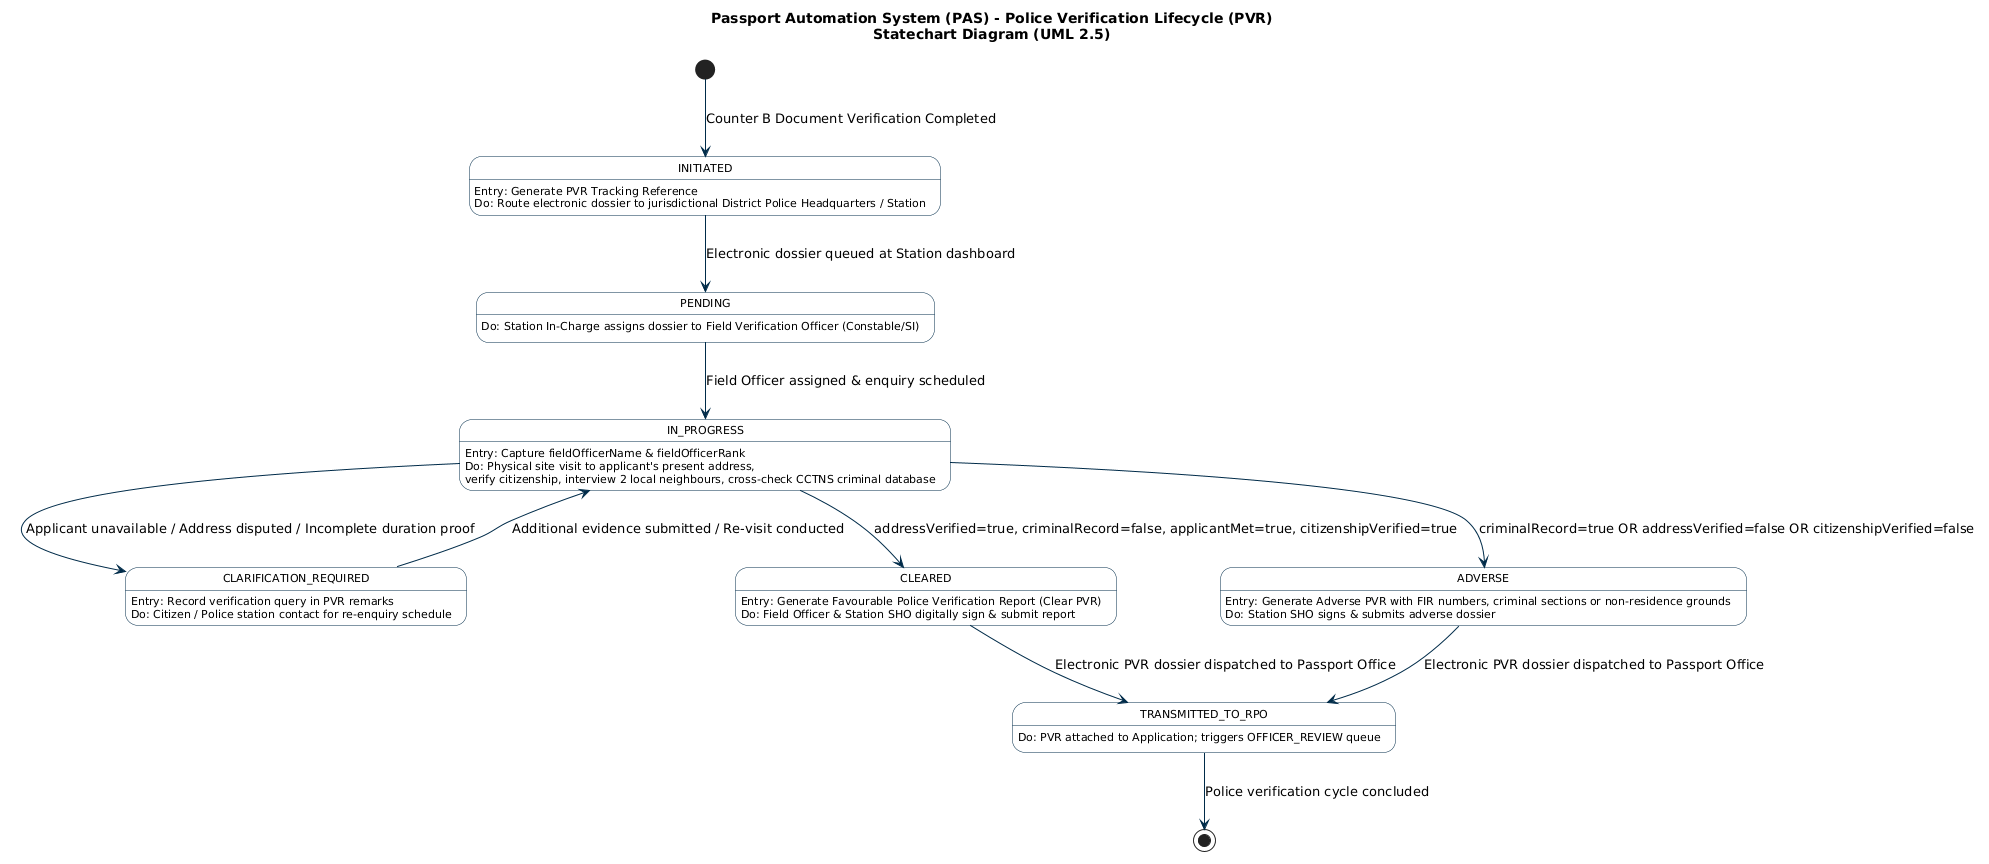

The diagram above was rendered by PlantUML. Its source (embedded in the PNG):
@startuml
skinparam state {
  BackgroundColor White
  BorderColor #002B49
  FontName "Segoe UI", Arial, sans-serif
  FontSize 11
  ArrowColor #002B49
  StartColor #002B49
  EndColor #002B49
}

title Passport Automation System (PAS) - Police Verification Lifecycle (PVR)\nStatechart Diagram (UML 2.5)

[*] --> INITIATED : Counter B Document Verification Completed

state INITIATED {
  INITIATED : Entry: Generate PVR Tracking Reference
  INITIATED : Do: Route electronic dossier to jurisdictional District Police Headquarters / Station
}

INITIATED --> PENDING : Electronic dossier queued at Station dashboard

state PENDING {
  PENDING : Do: Station In-Charge assigns dossier to Field Verification Officer (Constable/SI)
}

PENDING --> IN_PROGRESS : Field Officer assigned & enquiry scheduled

state IN_PROGRESS {
  IN_PROGRESS : Entry: Capture fieldOfficerName & fieldOfficerRank
  IN_PROGRESS : Do: Physical site visit to applicant's present address,\nverify citizenship, interview 2 local neighbours, cross-check CCTNS criminal database
}

IN_PROGRESS --> CLARIFICATION_REQUIRED : Applicant unavailable / Address disputed / Incomplete duration proof
state CLARIFICATION_REQUIRED {
  CLARIFICATION_REQUIRED : Entry: Record verification query in PVR remarks
  CLARIFICATION_REQUIRED : Do: Citizen / Police station contact for re-enquiry schedule
}
CLARIFICATION_REQUIRED --> IN_PROGRESS : Additional evidence submitted / Re-visit conducted

IN_PROGRESS --> CLEARED : addressVerified=true, criminalRecord=false, applicantMet=true, citizenshipVerified=true
state CLEARED {
  CLEARED : Entry: Generate Favourable Police Verification Report (Clear PVR)
  CLEARED : Do: Field Officer & Station SHO digitally sign & submit report
}

IN_PROGRESS --> ADVERSE : criminalRecord=true OR addressVerified=false OR citizenshipVerified=false
state ADVERSE {
  ADVERSE : Entry: Generate Adverse PVR with FIR numbers, criminal sections or non-residence grounds
  ADVERSE : Do: Station SHO signs & submits adverse dossier
}

CLEARED --> TRANSMITTED_TO_RPO : Electronic PVR dossier dispatched to Passport Office
ADVERSE --> TRANSMITTED_TO_RPO : Electronic PVR dossier dispatched to Passport Office

state TRANSMITTED_TO_RPO {
  TRANSMITTED_TO_RPO : Do: PVR attached to Application; triggers OFFICER_REVIEW queue
}

TRANSMITTED_TO_RPO --> [*] : Police verification cycle concluded
@enduml